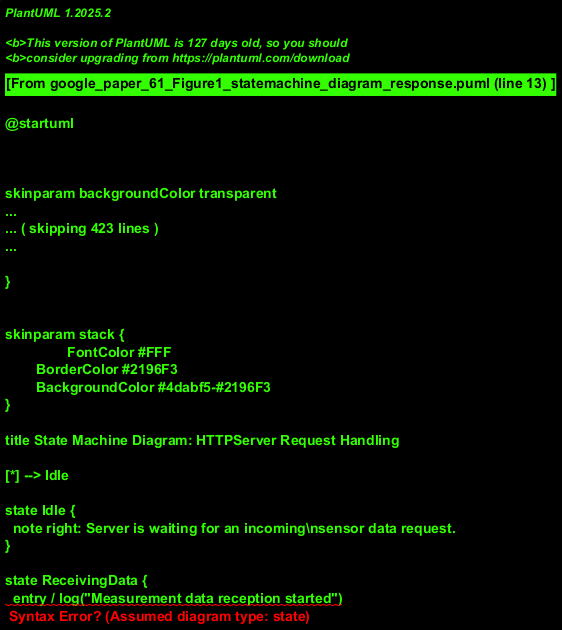

The diagram above was rendered by PlantUML. Its source (embedded in the PNG):
@startuml
!theme materia

title State Machine Diagram: HTTPServer Request Handling

[*] --> Idle

state Idle {
  note right: Server is waiting for an incoming\nsensor data request.
}

state ReceivingData {
  entry / log("Measurement data reception started")
  exit / log("Data reception complete")
}
note left of ReceivingData: HTTP Server is actively receiving data packet(s) from an IoT device.

state ProcessingMeasurement {
  entry / log("Starting computation and DB storage")
  : Perform Computation();
  : StoreResultInMongoDB();
  exit / log("Processing and storage finished")
}
note left of ProcessingMeasurement
  - Computes displacement from raw data.
  - Persists the calculated result.
end note

state NotifyingMessageServer {
  entry / sendCalculatedDataToMessageServer()
  exit / log("Data sent to Message Server")
}
note right of NotifyingMessageServer: Forwarding the processed data for real-time distribution.

state ErrorOccurred {
  entry / logErrorDetails()
  entry / sendErrorResponseOptional()
}
note left of ErrorOccurred: Handles failures at various stages.

Idle --> ReceivingData : on HTTPRequestReceived
ReceivingData --> ProcessingMeasurement : on DataReceptionSucceeded
ReceivingData --> ErrorOccurred : on DataReceptionFailed
ProcessingMeasurement --> NotifyingMessageServer : on ProcessingAndStorageSucceeded
ProcessingMeasurement --> ErrorOccurred : on ProcessingOrStorageFailed
NotifyingMessageServer --> Idle : on NotificationSucceeded
NotifyingMessageServer --> ErrorOccurred : on NotificationFailed
ErrorOccurred --> Idle : on ErrorHandled / Timeout

@enduml